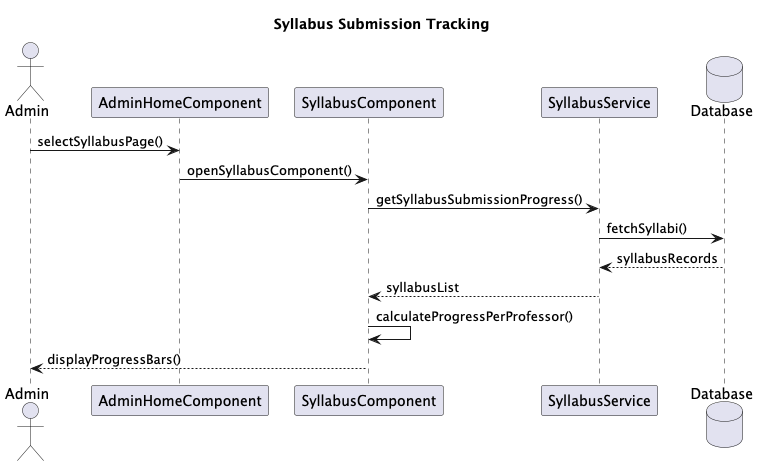

The diagram above was rendered by PlantUML. Its source (embedded in the PNG):
@startuml
title Syllabus Submission Tracking

actor Admin
participant AdminHomeComponent
participant SyllabusComponent
participant SyllabusService
database Database

Admin -> AdminHomeComponent: selectSyllabusPage()
AdminHomeComponent -> SyllabusComponent: openSyllabusComponent()

SyllabusComponent -> SyllabusService: getSyllabusSubmissionProgress()
SyllabusService -> Database: fetchSyllabi()
Database --> SyllabusService: syllabusRecords
SyllabusService --> SyllabusComponent: syllabusList

SyllabusComponent -> SyllabusComponent: calculateProgressPerProfessor()
SyllabusComponent --> Admin: displayProgressBars()

@enduml